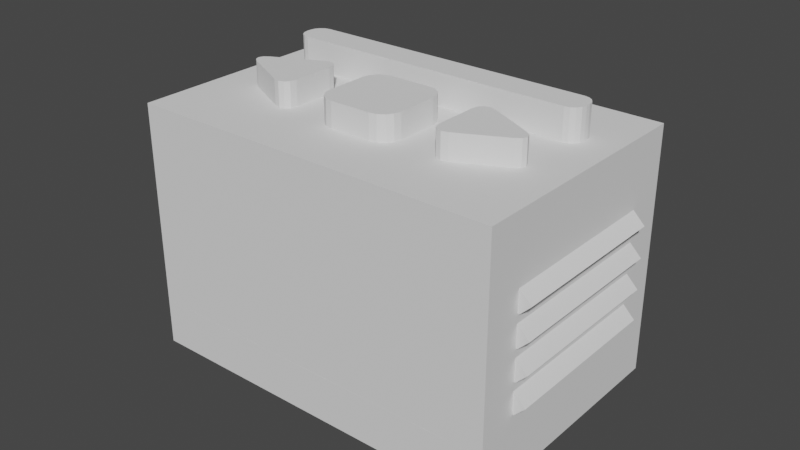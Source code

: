 # Source: case-back.blend  (saved by Blender 3.6.11; exported with 4.5.12 LTS)
import bpy
from mathutils import Matrix  # noqa: F401  (used for matrix-valued properties, if any)

bpy.ops.wm.read_factory_settings(use_empty=True)
scene = bpy.context.scene
scene.name = 'Scene'

# ---- collections
col_collection = bpy.data.collections.new('Collection'); scene.collection.children.link(col_collection)
col_vents_001 = bpy.data.collections.new('Vents.001'); scene.collection.children.link(col_vents_001)

# ---- world
world_world = bpy.data.worlds.new('World'); scene.world = world_world
world_world.use_nodes = True; world_world.node_tree.nodes.clear()
_N = world_world.node_tree.nodes; _L = world_world.node_tree.links
n0 = _N.new('ShaderNodeOutputWorld'); n0.name = 'World Output'; n0.location = (300, 300)
n1 = _N.new('ShaderNodeBackground'); n1.name = 'Background'; n1.location = (10, 300)
n1.inputs[0].default_value = (0.05088, 0.05088, 0.05088, 1.0)
_L.new(n1.outputs[0], n0.inputs[0])
n0.is_active_output = True
world_world.color = (0.05088, 0.05088, 0.05088)
world_world.use_sun_shadow = False
world_world.sun_shadow_jitter_overblur = 0.0

# ---- meshes
me_cube_004 = bpy.data.meshes.new('Cube.004')
me_cube_004.from_pydata([(-0.04251, -0.04251, 0.04251), (-0.0301, -0.0425, 0.03187), (-0.04251, 0.04251, 0.04251), (0.04251, -0.04251, 0.04251), (0.0301, -0.0425, 0.03187), (0.04251, 0.04251, 0.04251), (0.03542, 0.0425, 0.02338), (-0.04251, -0.04251, -0.02656), (-0.0301, -0.0425, -0.02656), (-0.04251, 0.04251, -0.02656), (-0.03542, 0.0425, -0.02656), (0.04251, 0.04251, -0.02656), (0.03542, 0.0425, -0.02656), (0.04251, -0.04251, -0.02656), (0.0301, -0.0425, -0.02656), (-0.04251, -0.03188, 0.04251), (-0.04251, 0.03188, 0.04251), (-0.0301, -0.03187, 0.03187), (-0.03542, 0.03719, 0.03187), (0.04251, 0.03188, 0.04251), (0.04251, -0.03188, 0.04251), (0.03542, 0.03719, 0.03187), (0.0301, -0.03187, 0.03187), (0.04251, 0.03188, -0.02656), (0.04251, -0.03188, -0.02656), (0.03542, 0.03719, -0.02656), (0.0301, -0.03187, -0.02656), (-0.04251, -0.03188, -0.02656), (-0.04251, 0.03188, -0.02656), (-0.0301, -0.03187, -0.02656), (0.03542, -0.03187, -0.02656), (-0.03542, -0.03187, -0.02656), (-0.03542, 0.03719, -0.02656), (-0.03542, 0.0425, 0.02338), (0.0301, -0.03187, 0.03719), (-0.0301, -0.03187, 0.03719), (-0.03542, 0.03719, 0.03719), (0.03542, 0.03719, 0.03719), (-0.03542, -0.03187, 0.03719), (0.03542, -0.03187, 0.03719), (0.04251, -0.04251, 0.007974), (0.0301, -0.0425, 0.002656), (0.04251, 0.04251, 0.007974), (0.0301, -0.03187, 0.002656), (0.04251, -0.03188, 0.007974), (0.04251, 0.03188, 0.007974), (0.03542, 0.0425, 0.001594), (-0.04251, -0.04251, 0.007974), (-0.0301, -0.0425, 0.002656), (-0.04251, 0.04251, 0.007974), (-0.0301, -0.03187, 0.002656), (-0.04251, -0.03188, 0.007974), (-0.04251, 0.03188, 0.007974), (-0.03542, 0.0425, 0.001594), (-0.03542, 0.03719, 0.001594), (-0.03542, 0.03719, 0.02338), (0.03542, 0.03719, 0.001594), (0.03542, 0.03719, 0.02338), (0.03542, -0.03187, 0.03187), (-0.03542, -0.03187, 0.03187), (0.03542, -0.03187, 0.002656), (-0.03542, -0.03187, 0.002656)], [], [(45, 44, 24, 23), (16, 19, 5, 2), (52, 16, 2, 49), (45, 23, 11, 42), (48, 1, 0, 47), (41, 14, 13, 40), (43, 22, 58, 60), (40, 13, 24, 44), (28, 9, 10, 32), (47, 0, 15, 51), (51, 15, 16, 52), (27, 31, 7), (0, 3, 20, 15), (15, 20, 19, 16), (61, 50, 29, 31), (31, 27, 28, 32), (7, 31, 29, 8), (26, 30, 13, 14), (13, 30, 24), (12, 11, 23, 25), (24, 30, 25, 23), (3, 0, 1, 4), (41, 4, 22, 43), (48, 50, 17, 1), (1, 17, 22, 4), (59, 38, 35, 17), (21, 18, 55, 57), (58, 22, 34, 39), (2, 5, 6, 33), (6, 57, 55, 33), (10, 9, 33, 53), (12, 46, 6, 11), (38, 36, 35), (5, 42, 11, 6), (9, 49, 2, 33), (54, 53, 33, 55), (46, 12, 25, 56), (21, 57, 58), (60, 56, 25, 30), (18, 59, 55), (34, 35, 36, 37), (39, 34, 37), (18, 21, 37, 36), (22, 17, 35, 34), (38, 59, 18, 36), (37, 21, 58, 39), (6, 46, 56, 57), (14, 41, 43, 26), (3, 40, 44, 20), (26, 43, 60, 30), (4, 41, 40, 3), (19, 45, 42, 5), (19, 20, 44, 45), (31, 32, 54, 61), (32, 10, 53, 54), (8, 29, 50, 48), (59, 17, 50, 61), (27, 51, 52, 28), (7, 47, 51, 27), (8, 48, 47, 7), (28, 52, 49, 9), (56, 60, 58, 57), (54, 55, 59, 61)])
_uv = me_cube_004.uv_layers.new(name='UVMap')
_uv.uv.foreach_set('vector', [0.1667, 0.1667, 0.08333, 0.08333, 0.1667, 0.1667, 0.3333, 0.3333, 0.0, 0.0, 0.0, 0.0, 0.0, 0.0, 0.0, 0.0, 0.25, 0.08333, 0.0, 0.0, 0.0, 0.0, 0.25, 0.125, 0.1667, 0.1667, 0.3333, 0.3333, 0.5, 0.5, 0.25, 0.25, 0.0, 0.0, 0.0, 0.0, 0.0, 0.0, 0.0, 0.0, 0.0, 0.0, 0.0, 0.0, 0.0, 0.0, 0.0, 0.0, 0.08333, 0.08333, 0.0, 0.0, 0.0, 0.0, 0.08333, 0.08333, 0.0, 0.0, 0.0, 0.0, 0.1667, 0.1667, 0.08333, 0.08333, 0.5, 0.1667, 0.5, 0.25, 0.0, 0.0, 0.0, 0.0, 0.25, 0.0, 0.0, 0.0, 0.0, 0.0, 0.25, 0.04167, 0.25, 0.04167, 0.0, 0.0, 0.0, 0.0, 0.25, 0.08333, 0.5, 0.08333, 0.0, 0.0, 0.5, 0.0, 0.0, 0.0, 0.0, 0.0, 0.0, 0.0, 0.0, 0.0, 0.0, 0.0, 0.0, 0.0, 0.0, 0.0, 0.0, 0.0, 0.0, 0.0, 0.25, 0.04167, 0.5, 0.08333, 0.0, 0.0, 0.0, 0.0, 0.5, 0.08333, 0.5, 0.1667, 0.0, 0.0, 0.5, 0.0, 0.0, 0.0, 0.5, 0.08333, 0.5, 0.0, 0.1667, 0.1667, 0.1667, 0.1667, 0.0, 0.0, 0.0, 0.0, 0.0, 0.0, 0.1667, 0.1667, 0.1667, 0.1667, 0.0, 0.0, 0.5, 0.5, 0.3333, 0.3333, 0.0, 0.0, 0.1667, 0.1667, 0.1667, 0.1667, 0.3333, 0.3333, 0.3333, 0.3333, 0.0, 0.0, 0.0, 0.0, 0.0, 0.0, 0.0, 0.0, 0.0, 0.0, 0.0, 0.0, 0.0, 0.0, 0.08333, 0.08333, 0.25, 0.0, 0.25, 0.04167, 0.0, 0.0, 0.0, 0.0, 0.0, 0.0, 0.0, 0.0, 0.0, 0.0, 0.0, 0.0, 0.0, 0.0, 0.0, 0.0, 0.0, 0.0, 0.0, 0.0, 0.0, 0.0, 0.0, 0.0, 0.0, 0.0, 0.0, 0.0, 0.0, 0.0, 0.0, 0.0, 0.0, 0.0, 0.0, 0.0, 0.0, 0.0, 0.0, 0.0, 0.0, 0.0, 0.0, 0.0, 0.0, 0.0, 0.0, 0.0, 0.0, 0.0, 0.0, 0.0, 0.0, 0.0, 0.5, 0.25, 0.0, 0.0, 0.0, 0.0, 0.0, 0.0, 0.0, 0.0, 0.0, 0.0, 0.5, 0.5, 0.0, 0.0, 0.0, 0.0, 0.0, 0.0, 0.0, 0.0, 0.25, 0.25, 0.5, 0.5, 0.0, 0.0, 0.5, 0.25, 0.25, 0.125, 0.0, 0.0, 0.0, 0.0, 0.0, 0.0, 0.0, 0.0, 0.0, 0.0, 0.0, 0.0, 0.0, 0.0, 0.0, 0.0, 0.0, 0.0, 0.0, 0.0, 0.0, 0.0, 0.0, 0.0, 0.0, 0.0, 0.08333, 0.08333, 0.0, 0.0, 0.0, 0.0, 0.1667, 0.1667, 0.0, 0.0, 0.0, 0.0, 0.0, 0.0, 0.0, 0.0, 0.0, 0.0, 0.0, 0.0, 0.0, 0.0, 0.0, 0.0, 0.0, 0.0, 0.0, 0.0, 0.0, 0.0, 0.0, 0.0, 0.0, 0.0, 0.0, 0.0, 0.0, 0.0, 0.0, 0.0, 0.0, 0.0, 0.0, 0.0, 0.0, 0.0, 0.0, 0.0, 0.0, 0.0, 0.0, 0.0, 0.0, 0.0, 0.0, 0.0, 0.0, 0.0, 0.0, 0.0, 0.0, 0.0, 0.0, 0.0, 0.0, 0.0, 0.0, 0.0, 0.0, 0.0, 0.0, 0.0, 0.08333, 0.08333, 0.1667, 0.1667, 0.0, 0.0, 0.0, 0.0, 0.08333, 0.08333, 0.0, 0.0, 0.1667, 0.1667, 0.08333, 0.08333, 0.08333, 0.08333, 0.1667, 0.1667, 0.0, 0.0, 0.0, 0.0, 0.0, 0.0, 0.0, 0.0, 0.0, 0.0, 0.1667, 0.1667, 0.25, 0.25, 0.0, 0.0, 0.0, 0.0, 0.0, 0.0, 0.08333, 0.08333, 0.1667, 0.1667, 0.0, 0.0, 0.0, 0.0, 0.0, 0.0, 0.0, 0.0, 0.0, 0.0, 0.0, 0.0, 0.0, 0.0, 0.0, 0.0, 0.5, 0.0, 0.5, 0.08333, 0.25, 0.04167, 0.25, 0.0, 0.0, 0.0, 0.0, 0.0, 0.25, 0.04167, 0.0, 0.0, 0.5, 0.08333, 0.25, 0.04167, 0.25, 0.08333, 0.5, 0.1667, 0.5, 0.0, 0.25, 0.0, 0.25, 0.04167, 0.5, 0.08333, 0.0, 0.0, 0.0, 0.0, 0.0, 0.0, 0.0, 0.0, 0.5, 0.1667, 0.25, 0.08333, 0.25, 0.125, 0.5, 0.25, 0.0, 0.0, 0.08333, 0.08333, 0.0, 0.0, 0.0, 0.0, 0.0, 0.0, 0.0, 0.0, 0.0, 0.0, 0.0, 0.0])
me_cube_004.update()
me_cube_005 = bpy.data.meshes.new('Cube.005')
me_cube_005.from_pydata([(-0.03542, -0.03187, -0.0375), (-0.04251, -0.04251, -0.04251), (-0.03542, 0.03719, -0.0375), (-0.04251, 0.04251, -0.04251), (0.03542, -0.03187, -0.0375), (0.04251, -0.04251, -0.04251), (0.03542, 0.03719, -0.0375), (0.04251, 0.04251, -0.04251), (-0.03542, -0.03187, -0.02656), (-0.04251, -0.04251, -0.02656), (-0.03542, 0.03719, -0.02656), (-0.04251, 0.04251, -0.02656), (0.03542, 0.03719, -0.02656), (0.04251, 0.04251, -0.02656), (0.03542, -0.03187, -0.02656), (0.04251, -0.04251, -0.02656), (0.017, 0.03719, -0.02656), (0.0255, 0.03719, -0.02656), (0.0255, 0.04251, -0.02656), (0.017, 0.04251, -0.02656), (0.017, 0.04251, -0.03347), (0.0255, 0.04251, -0.03347), (0.017, 0.03719, -0.03347), (0.0255, 0.03719, -0.03347), (-0.009917, 0.03719, -0.02656), (-0.03117, 0.03719, -0.02656), (-0.03117, 0.04251, -0.02656), (-0.009917, 0.04251, -0.02656), (-0.03117, 0.04251, -0.03347), (-0.009917, 0.04251, -0.03347), (-0.03117, 0.03719, -0.03347), (-0.009917, 0.03719, -0.03347)], [], [(14, 8, 9, 15), (12, 14, 15, 13), (17, 12, 13, 18), (16, 19, 27, 24), (11, 10, 25, 26), (8, 10, 11, 9), (1, 3, 7, 5), (0, 4, 6, 2), (1, 5, 15, 9), (0, 8, 14, 4), (5, 7, 13, 15), (4, 14, 12, 6), (18, 13, 7, 3, 11, 26, 28, 29, 27, 19, 20, 21), (10, 2, 6, 12, 17, 23, 22, 16, 24, 31, 30, 25), (3, 1, 9, 11), (2, 10, 8, 0), (16, 22, 20, 19), (18, 21, 23, 17), (23, 21, 20, 22), (26, 25, 30, 28), (27, 29, 31, 24), (31, 29, 28, 30)])
_uv = me_cube_005.uv_layers.new(name='UVMap')
_uv.uv.foreach_set('vector', [0.5, 0.75, 0.5, 1.0, 0.5, 1.0, 0.5, 0.75, 0.5, 0.5, 0.5, 0.75, 0.5, 0.75, 0.5, 0.5, 0.5, 0.465, 0.5, 0.5, 0.5, 0.5, 0.5, 0.45, 0.5, 0.435, 0.5, 0.425, 0.5, 0.3667, 0.5, 0.365, 0.5, 0.25, 0.5, 0.25, 0.5, 0.285, 0.5, 0.3, 0.5, 0.0, 0.5, 0.25, 0.5, 0.25, 0.5, 0.0, 0.125, 0.75, 0.125, 0.5, 0.375, 0.5, 0.375, 0.75, 0.125, 0.75, 0.375, 0.75, 0.375, 0.5, 0.125, 0.5, 0.375, 1.0, 0.375, 0.75, 0.5, 0.75, 0.5, 1.0, 0.375, 1.0, 0.5, 1.0, 0.5, 0.75, 0.375, 0.75, 0.375, 0.75, 0.375, 0.5, 0.5, 0.5, 0.5, 0.75, 0.375, 0.75, 0.5, 0.75, 0.5, 0.5, 0.375, 0.5, 0.5, 0.45, 0.5, 0.5, 0.375, 0.5, 0.375, 0.25, 0.5, 0.25, 0.5, 0.3, 0.4459, 0.3, 0.4459, 0.3667, 0.5, 0.3667, 0.5, 0.425, 0.4459, 0.425, 0.4459, 0.45, 0.5, 0.25, 0.375, 0.25, 0.375, 0.5, 0.5, 0.5, 0.5, 0.465, 0.4211, 0.465, 0.4211, 0.435, 0.5, 0.435, 0.5, 0.365, 0.4211, 0.365, 0.4211, 0.285, 0.5, 0.285, 0.375, 0.25, 0.375, 0.0, 0.5, 0.0, 0.5, 0.25, 0.375, 0.25, 0.5, 0.25, 0.5, 0.0, 0.375, 0.0, 0.6071, 0.0625, 0.375, 0.0625, 0.375, 0.1877, 0.6071, 0.1877, 0.6071, 0.5623, 0.375, 0.5623, 0.375, 0.6875, 0.6071, 0.6875, 0.375, 0.6875, 0.375, 0.5623, 0.125, 0.5623, 0.125, 0.6875, 0.6071, 0.1877, 0.6071, 0.0625, 0.375, 0.0625, 0.375, 0.1877, 0.6071, 0.5623, 0.375, 0.5623, 0.375, 0.6875, 0.6071, 0.6875, 0.375, 0.6875, 0.375, 0.5623, 0.125, 0.5623, 0.125, 0.6875])
me_cube_005.update()
me_cube_009 = bpy.data.meshes.new('Cube.009')
me_cube_009.from_pydata([(-0.0425, -0.0425, -0.0425), (-0.0425, -0.0425, 0.0425), (-0.0425, 0.0425, -0.0425), (-0.0425, 0.0425, 0.0425), (0.0425, -0.0425, -0.0425), (0.0425, -0.0425, 0.0425), (0.0425, 0.0425, -0.0425), (0.0425, 0.0425, 0.0425)], [], [(0, 1, 3, 2), (2, 3, 7, 6), (6, 7, 5, 4), (4, 5, 1, 0), (2, 6, 4, 0), (7, 3, 1, 5)])
_uv = me_cube_009.uv_layers.new(name='UVMap')
_uv.uv.foreach_set('vector', [0.375, 0.0, 0.625, 0.0, 0.625, 0.25, 0.375, 0.25, 0.375, 0.25, 0.625, 0.25, 0.625, 0.5, 0.375, 0.5, 0.375, 0.5, 0.625, 0.5, 0.625, 0.75, 0.375, 0.75, 0.375, 0.75, 0.625, 0.75, 0.625, 1.0, 0.375, 1.0, 0.125, 0.5, 0.375, 0.5, 0.375, 0.75, 0.125, 0.75, 0.625, 0.5, 0.875, 0.5, 0.875, 0.75, 0.625, 0.75])
me_cube_009.update()
me_cube_010 = bpy.data.meshes.new('Cube.010')
me_cube_010.from_pydata([(-0.049, -0.02, -0.0425), (-0.049, -0.02, 0.0425), (-0.049, 0.04, -0.0425), (-0.049, 0.04, 0.0425), (0.049, -0.02, -0.0425), (0.049, -0.02, 0.0425), (0.049, 0.04, -0.0425), (0.049, 0.04, 0.0425)], [], [(0, 1, 3, 2), (2, 3, 7, 6), (6, 7, 5, 4), (4, 5, 1, 0), (2, 6, 4, 0), (7, 3, 1, 5)])
_uv = me_cube_010.uv_layers.new(name='UVMap')
_uv.uv.foreach_set('vector', [0.375, 0.0, 0.625, 0.0, 0.625, 0.25, 0.375, 0.25, 0.375, 0.25, 0.625, 0.25, 0.625, 0.5, 0.375, 0.5, 0.375, 0.5, 0.625, 0.5, 0.625, 0.75, 0.375, 0.75, 0.375, 0.75, 0.625, 0.75, 0.625, 1.0, 0.375, 1.0, 0.125, 0.5, 0.375, 0.5, 0.375, 0.75, 0.125, 0.75, 0.625, 0.5, 0.875, 0.5, 0.875, 0.75, 0.625, 0.75])
me_cube_010.update()
me_cube_011 = bpy.data.meshes.new('Cube.011')
me_cube_011.from_pydata([(-0.0425, -0.0425, -0.765), (-0.0425, -0.0425, 0.0425), (-0.0425, 0.0425, -0.765), (-0.0425, 0.0425, 0.0425), (0.0425, -0.0425, -0.765), (0.0425, -0.0425, 0.0425), (0.0425, 0.0425, -0.765), (0.0425, 0.0425, 0.0425)], [], [(0, 1, 3, 2), (2, 3, 7, 6), (6, 7, 5, 4), (4, 5, 1, 0), (2, 6, 4, 0), (7, 3, 1, 5)])
_uv = me_cube_011.uv_layers.new(name='UVMap')
_uv.uv.foreach_set('vector', [0.375, 0.0, 0.625, 0.0, 0.625, 0.25, 0.375, 0.25, 0.375, 0.25, 0.625, 0.25, 0.625, 0.5, 0.375, 0.5, 0.375, 0.5, 0.625, 0.5, 0.625, 0.75, 0.375, 0.75, 0.375, 0.75, 0.625, 0.75, 0.625, 1.0, 0.375, 1.0, 0.125, 0.5, 0.375, 0.5, 0.375, 0.75, 0.125, 0.75, 0.625, 0.5, 0.875, 0.5, 0.875, 0.75, 0.625, 0.75])
me_cube_011.update()
me_cube_012 = bpy.data.meshes.new('Cube.012')
me_cube_012.from_pydata([(-0.0225, -0.0425, -0.0425), (-0.0425, -0.0225, -0.0425), (-0.03015, -0.04098, -0.0425), (-0.03664, -0.03664, -0.0425), (-0.04098, -0.03015, -0.0425), (-0.0425, -0.0225, 0.0425), (-0.0225, -0.0425, 0.0425), (-0.04098, -0.03015, 0.0425), (-0.03664, -0.03664, 0.0425), (-0.03015, -0.04098, 0.0425), (-0.0425, 0.0225, -0.0425), (-0.0225, 0.0425, -0.0425), (-0.04098, 0.03015, -0.0425), (-0.03664, 0.03664, -0.0425), (-0.03015, 0.04098, -0.0425), (-0.0225, 0.0425, 0.0425), (-0.0425, 0.0225, 0.0425), (-0.03015, 0.04098, 0.0425), (-0.03664, 0.03664, 0.0425), (-0.04098, 0.03015, 0.0425), (0.0425, -0.0225, -0.0425), (0.0225, -0.0425, -0.0425), (0.04098, -0.03015, -0.0425), (0.03664, -0.03664, -0.0425), (0.03015, -0.04098, -0.0425), (0.0225, -0.0425, 0.0425), (0.0425, -0.0225, 0.0425), (0.03015, -0.04098, 0.0425), (0.03664, -0.03664, 0.0425), (0.04098, -0.03015, 0.0425), (0.0225, 0.0425, -0.0425), (0.0425, 0.0225, -0.0425), (0.03015, 0.04098, -0.0425), (0.03664, 0.03664, -0.0425), (0.04098, 0.03015, -0.0425), (0.0425, 0.0225, 0.0425), (0.0225, 0.0425, 0.0425), (0.04098, 0.03015, 0.0425), (0.03664, 0.03664, 0.0425), (0.03015, 0.04098, 0.0425), (0.1029, -0.03356, -0.0425), (0.085, -0.0225, -0.0425), (0.09604, -0.03546, -0.0425), (0.09024, -0.03402, -0.0425), (0.08636, -0.02947, -0.0425), (0.085, -0.0225, 0.0425), (0.1029, -0.03356, 0.0425), (0.08636, -0.02947, 0.0425), (0.09024, -0.03402, 0.0425), (0.09604, -0.03546, 0.0425), (0.085, 0.0225, -0.0425), (0.1029, 0.03356, -0.0425), (0.08636, 0.02947, -0.0425), (0.09024, 0.03402, -0.0425), (0.09604, 0.03546, -0.0425), (0.1029, 0.03356, 0.0425), (0.085, 0.0225, 0.0425), (0.09604, 0.03546, 0.0425), (0.09024, 0.03402, 0.0425), (0.08636, 0.02947, 0.0425), (0.1521, -0.008944, 0.0425), (0.1521, 0.008944, 0.0425), (0.1576, -0.004841, 0.0425), (0.1595, 0.0, 0.0425), (0.1576, 0.004841, 0.0425), (0.1521, 0.008944, -0.0425), (0.1521, -0.008944, -0.0425), (0.1576, 0.004841, -0.0425), (0.1595, 0.0, -0.0425), (0.1576, -0.004841, -0.0425), (-0.1521, -0.008944, -0.0425), (-0.1521, 0.008944, -0.0425), (-0.1576, -0.004841, -0.0425), (-0.1595, 0.0, -0.0425), (-0.1576, 0.004841, -0.0425), (-0.1521, 0.008944, 0.0425), (-0.1521, -0.008944, 0.0425), (-0.1576, 0.004841, 0.0425), (-0.1595, 0.0, 0.0425), (-0.1576, -0.004841, 0.0425), (-0.085, -0.0225, -0.0425), (-0.1029, -0.03356, -0.0425), (-0.08636, -0.02947, -0.0425), (-0.09024, -0.03402, -0.0425), (-0.09604, -0.03546, -0.0425), (-0.1029, -0.03356, 0.0425), (-0.085, -0.0225, 0.0425), (-0.09604, -0.03546, 0.0425), (-0.09024, -0.03402, 0.0425), (-0.08636, -0.02947, 0.0425), (-0.1029, 0.03356, -0.0425), (-0.085, 0.0225, -0.0425), (-0.09604, 0.03546, -0.0425), (-0.09024, 0.03402, -0.0425), (-0.08636, 0.02947, -0.0425), (-0.085, 0.0225, 0.0425), (-0.1029, 0.03356, 0.0425), (-0.08636, 0.02947, 0.0425), (-0.09024, 0.03402, 0.0425), (-0.09604, 0.03546, 0.0425)], [], [(21, 25, 6, 0), (31, 35, 26, 20), (50, 52, 53, 54, 51, 65, 67, 68, 69, 66, 40, 42, 43, 44, 41), (35, 37, 38, 39, 36, 15, 17, 18, 19, 16, 5, 7, 8, 9, 6, 25, 27, 28, 29, 26), (1, 5, 16, 10), (11, 15, 36, 30), (66, 60, 46, 40), (70, 72, 73, 74, 71, 90, 92, 93, 94, 91, 80, 82, 83, 84, 81), (60, 62, 63, 64, 61, 55, 57, 58, 59, 56, 45, 47, 48, 49, 46), (41, 45, 56, 50), (51, 55, 61, 65), (95, 97, 98, 99, 96, 75, 77, 78, 79, 76, 85, 87, 88, 89, 86), (71, 75, 96, 90), (81, 85, 76, 70), (91, 95, 86, 80), (0, 6, 9, 2), (2, 9, 8, 3), (3, 8, 7, 4), (4, 7, 5, 1), (15, 11, 14, 17), (17, 14, 13, 18), (18, 13, 12, 19), (19, 12, 10, 16), (35, 31, 34, 37), (37, 34, 33, 38), (38, 33, 32, 39), (39, 32, 30, 36), (25, 21, 24, 27), (27, 24, 23, 28), (28, 23, 22, 29), (29, 22, 20, 26), (40, 46, 49, 42), (42, 49, 48, 43), (43, 48, 47, 44), (44, 47, 45, 41), (55, 51, 54, 57), (57, 54, 53, 58), (58, 53, 52, 59), (59, 52, 50, 56), (60, 66, 69, 62), (62, 69, 68, 63), (63, 68, 67, 64), (64, 67, 65, 61), (95, 91, 94, 97), (97, 94, 93, 98), (98, 93, 92, 99), (99, 92, 90, 96), (85, 81, 84, 87), (87, 84, 83, 88), (88, 83, 82, 89), (89, 82, 80, 86), (70, 76, 79, 72), (72, 79, 78, 73), (73, 78, 77, 74), (74, 77, 75, 71), (10, 12, 13, 14, 11, 30, 32, 33, 34, 31, 20, 22, 23, 24, 21, 0, 2, 3, 4, 1)])
_uv = me_cube_012.uv_layers.new(name='UVMap')
_uv.uv.foreach_set('vector', [0.375, 0.8088, 0.625, 0.8088, 0.625, 0.9412, 0.375, 0.9412, 0.375, 0.5588, 0.625, 0.5588, 0.625, 0.6912, 0.375, 0.6912, 0.125, 0.5588, 0.129, 0.5403, 0.1404, 0.5326, 0.1575, 0.537, 0.1776, 0.5526, 0.3224, 0.6974, 0.3385, 0.7175, 0.3442, 0.7346, 0.3385, 0.746, 0.3224, 0.75, 0.1776, 0.75, 0.1575, 0.7455, 0.1404, 0.7328, 0.129, 0.7137, 0.125, 0.6912, 0.625, 0.5588, 0.6295, 0.5363, 0.6422, 0.5172, 0.6613, 0.5045, 0.6838, 0.5, 0.8162, 0.5, 0.8387, 0.5045, 0.8578, 0.5172, 0.8705, 0.5363, 0.875, 0.5588, 0.875, 0.6912, 0.8705, 0.7137, 0.8578, 0.7328, 0.8387, 0.7455, 0.8162, 0.75, 0.6838, 0.75, 0.6613, 0.7455, 0.6422, 0.7328, 0.6295, 0.7137, 0.625, 0.6912, 0.375, 0.05882, 0.625, 0.05882, 0.625, 0.1912, 0.375, 0.1912, 0.375, 0.3088, 0.625, 0.3088, 0.625, 0.4412, 0.375, 0.4412, 0.375, 0.8026, 0.625, 0.8026, 0.625, 0.9474, 0.375, 0.9474, 0.1776, 0.5526, 0.1615, 0.5325, 0.1558, 0.5154, 0.1615, 0.504, 0.1776, 0.5, 0.3224, 0.5, 0.3425, 0.5045, 0.3596, 0.5172, 0.371, 0.5363, 0.375, 0.5588, 0.375, 0.6912, 0.371, 0.7097, 0.3596, 0.7174, 0.3425, 0.713, 0.3224, 0.6974, 0.6776, 0.5526, 0.6615, 0.5325, 0.6558, 0.5154, 0.6615, 0.504, 0.6776, 0.5, 0.8224, 0.5, 0.8425, 0.5045, 0.8596, 0.5172, 0.871, 0.5363, 0.875, 0.5588, 0.875, 0.6912, 0.871, 0.7097, 0.8596, 0.7174, 0.8425, 0.713, 0.8224, 0.6974, 0.375, 0.05882, 0.625, 0.05882, 0.625, 0.1912, 0.375, 0.1912, 0.375, 0.3026, 0.625, 0.3026, 0.625, 0.4474, 0.375, 0.4474, 0.625, 0.5588, 0.629, 0.5403, 0.6404, 0.5326, 0.6575, 0.537, 0.6776, 0.5526, 0.8224, 0.6974, 0.8385, 0.7175, 0.8442, 0.7346, 0.8385, 0.746, 0.8224, 0.75, 0.6776, 0.75, 0.6575, 0.7455, 0.6404, 0.7328, 0.629, 0.7137, 0.625, 0.6912, 0.375, 0.3026, 0.625, 0.3026, 0.625, 0.4474, 0.375, 0.4474, 0.375, 0.8026, 0.625, 0.8026, 0.625, 0.9474, 0.375, 0.9474, 0.375, 0.5588, 0.625, 0.5588, 0.625, 0.6912, 0.375, 0.6912, 0.375, 0.9412, 0.625, 0.9412, 0.625, 0.9637, 0.375, 0.9637, 0.375, 0.9637, 0.625, 0.9637, 0.625, 1.0, 0.375, 1.0, 0.375, 0.0, 0.625, 0.0, 0.625, 0.03631, 0.375, 0.03631, 0.375, 0.03631, 0.625, 0.03631, 0.625, 0.05882, 0.375, 0.05882, 0.625, 0.3088, 0.375, 0.3088, 0.375, 0.2863, 0.625, 0.2863, 0.625, 0.2863, 0.375, 0.2863, 0.375, 0.25, 0.625, 0.25, 0.625, 0.25, 0.375, 0.25, 0.375, 0.2137, 0.625, 0.2137, 0.625, 0.2137, 0.375, 0.2137, 0.375, 0.1912, 0.625, 0.1912, 0.625, 0.5588, 0.375, 0.5588, 0.375, 0.5363, 0.625, 0.5363, 0.625, 0.5363, 0.375, 0.5363, 0.375, 0.5, 0.625, 0.5, 0.625, 0.5, 0.375, 0.5, 0.375, 0.4637, 0.625, 0.4637, 0.625, 0.4637, 0.375, 0.4637, 0.375, 0.4412, 0.625, 0.4412, 0.625, 0.8088, 0.375, 0.8088, 0.375, 0.7863, 0.625, 0.7863, 0.625, 0.7863, 0.375, 0.7863, 0.375, 0.75, 0.625, 0.75, 0.625, 0.75, 0.375, 0.75, 0.375, 0.7137, 0.625, 0.7137, 0.625, 0.7137, 0.375, 0.7137, 0.375, 0.6912, 0.625, 0.6912, 0.375, 0.9474, 0.625, 0.9474, 0.625, 0.9657, 0.375, 0.9657, 0.375, 0.9657, 0.625, 0.9657, 0.625, 1.0, 0.375, 1.0, 0.375, 0.0, 0.625, 0.0, 0.625, 0.03832, 0.375, 0.03832, 0.375, 0.03832, 0.625, 0.03832, 0.625, 0.05882, 0.375, 0.05882, 0.625, 0.3026, 0.375, 0.3026, 0.375, 0.2843, 0.625, 0.2843, 0.625, 0.2843, 0.375, 0.2843, 0.375, 0.25, 0.625, 0.25, 0.625, 0.25, 0.375, 0.25, 0.375, 0.2117, 0.625, 0.2117, 0.625, 0.2117, 0.375, 0.2117, 0.375, 0.1912, 0.625, 0.1912, 0.625, 0.8026, 0.375, 0.8026, 0.375, 0.7849, 0.625, 0.7849, 0.625, 0.7849, 0.375, 0.7849, 0.375, 0.75, 0.625, 0.75, 0.625, 0.5, 0.375, 0.5, 0.375, 0.4651, 0.625, 0.4651, 0.625, 0.4651, 0.375, 0.4651, 0.375, 0.4474, 0.625, 0.4474, 0.625, 0.5588, 0.375, 0.5588, 0.375, 0.5383, 0.625, 0.5383, 0.625, 0.5383, 0.375, 0.5383, 0.375, 0.5, 0.625, 0.5, 0.625, 0.5, 0.375, 0.5, 0.375, 0.4657, 0.625, 0.4657, 0.625, 0.4657, 0.375, 0.4657, 0.375, 0.4474, 0.625, 0.4474, 0.625, 0.8026, 0.375, 0.8026, 0.375, 0.7843, 0.625, 0.7843, 0.625, 0.7843, 0.375, 0.7843, 0.375, 0.75, 0.625, 0.75, 0.625, 0.75, 0.375, 0.75, 0.375, 0.7117, 0.625, 0.7117, 0.625, 0.7117, 0.375, 0.7117, 0.375, 0.6912, 0.625, 0.6912, 0.375, 0.9474, 0.625, 0.9474, 0.625, 0.9651, 0.375, 0.9651, 0.375, 0.9651, 0.625, 0.9651, 0.625, 1.0, 0.375, 1.0, 0.375, 0.25, 0.625, 0.25, 0.625, 0.2849, 0.375, 0.2849, 0.375, 0.2849, 0.625, 0.2849, 0.625, 0.3026, 0.375, 0.3026, 0.125, 0.5588, 0.1295, 0.5363, 0.1422, 0.5172, 0.1613, 0.5045, 0.1838, 0.5, 0.3162, 0.5, 0.3387, 0.5045, 0.3578, 0.5172, 0.3705, 0.5363, 0.375, 0.5588, 0.375, 0.6912, 0.3705, 0.7137, 0.3578, 0.7328, 0.3387, 0.7455, 0.3162, 0.75, 0.1838, 0.75, 0.1613, 0.7455, 0.1422, 0.7328, 0.1295, 0.7137, 0.125, 0.6912])
me_cube_012.update()
me_cube_013 = bpy.data.meshes.new('Cube.013')
me_cube_013.from_pydata([(-0.0425, -0.0425, -0.0425), (-0.0425, -0.0425, 0.0425), (-0.0425, 0.0425, -0.0425), (-0.0425, 0.0425, 0.0425), (0.0425, -0.0425, -0.0425), (0.0425, -0.0425, 0.0425), (0.0425, 0.0425, -0.0425), (0.0425, 0.0425, 0.0425)], [], [(0, 1, 3, 2), (2, 3, 7, 6), (6, 7, 5, 4), (4, 5, 1, 0), (2, 6, 4, 0), (7, 3, 1, 5)])
_uv = me_cube_013.uv_layers.new(name='UVMap')
_uv.uv.foreach_set('vector', [0.375, 0.0, 0.625, 0.0, 0.625, 0.25, 0.375, 0.25, 0.375, 0.25, 0.625, 0.25, 0.625, 0.5, 0.375, 0.5, 0.375, 0.5, 0.625, 0.5, 0.625, 0.75, 0.375, 0.75, 0.375, 0.75, 0.625, 0.75, 0.625, 1.0, 0.375, 1.0, 0.125, 0.5, 0.375, 0.5, 0.375, 0.75, 0.125, 0.75, 0.625, 0.5, 0.875, 0.5, 0.875, 0.75, 0.625, 0.75])
me_cube_013.update()
me_cube_016 = bpy.data.meshes.new('Cube.016')
me_cube_016.from_pydata([(-0.04576, -0.005, -0.01), (-0.05, -0.0007579, -0.01), (-0.04738, -0.004677, -0.01), (-0.04876, -0.003758, -0.01), (-0.04968, -0.002381, -0.01), (-0.05, -0.0007579, 0.01), (-0.04576, -0.005, 0.01), (-0.04968, -0.002381, 0.01), (-0.04876, -0.003758, 0.01), (-0.04738, -0.004677, 0.01), (-0.05, 0.0007579, -0.01), (-0.04576, 0.005, -0.01), (-0.04968, 0.002381, -0.01), (-0.04876, 0.003758, -0.01), (-0.04738, 0.004677, -0.01), (-0.04576, 0.005, 0.01), (-0.05, 0.0007579, 0.01), (-0.04738, 0.004677, 0.01), (-0.04876, 0.003758, 0.01), (-0.04968, 0.002381, 0.01), (0.05, -0.0007579, -0.01), (0.04576, -0.005, -0.01), (0.04968, -0.002381, -0.01), (0.04876, -0.003758, -0.01), (0.04738, -0.004677, -0.01), (0.04576, -0.005, 0.01), (0.05, -0.0007579, 0.01), (0.04738, -0.004677, 0.01), (0.04876, -0.003758, 0.01), (0.04968, -0.002381, 0.01), (0.04576, 0.005, -0.01), (0.05, 0.0007579, -0.01), (0.04738, 0.004677, -0.01), (0.04876, 0.003758, -0.01), (0.04968, 0.002381, -0.01), (0.05, 0.0007579, 0.01), (0.04576, 0.005, 0.01), (0.04968, 0.002381, 0.01), (0.04876, 0.003758, 0.01), (0.04738, 0.004677, 0.01)], [], [(21, 25, 6, 0), (31, 35, 26, 20), (35, 37, 38, 39, 36, 15, 17, 18, 19, 16, 5, 7, 8, 9, 6, 25, 27, 28, 29, 26), (1, 5, 16, 10), (11, 15, 36, 30), (0, 6, 9, 2), (2, 9, 8, 3), (3, 8, 7, 4), (4, 7, 5, 1), (15, 11, 14, 17), (17, 14, 13, 18), (18, 13, 12, 19), (19, 12, 10, 16), (35, 31, 34, 37), (37, 34, 33, 38), (38, 33, 32, 39), (39, 32, 30, 36), (25, 21, 24, 27), (27, 24, 23, 28), (28, 23, 22, 29), (29, 22, 20, 26), (10, 12, 13, 14, 11, 30, 32, 33, 34, 31, 20, 22, 23, 24, 21, 0, 2, 3, 4, 1)])
_uv = me_cube_016.uv_layers.new(name='UVMap')
_uv.uv.foreach_set('vector', [0.375, 0.7606, 0.625, 0.7606, 0.625, 0.9894, 0.375, 0.9894, 0.375, 0.6061, 0.625, 0.6061, 0.625, 0.6439, 0.375, 0.6439, 0.625, 0.6061, 0.6258, 0.5655, 0.6281, 0.5311, 0.6315, 0.5081, 0.6356, 0.5, 0.8644, 0.5, 0.8685, 0.5081, 0.8719, 0.5311, 0.8742, 0.5655, 0.875, 0.6061, 0.875, 0.6439, 0.8742, 0.6845, 0.8719, 0.7189, 0.8685, 0.7419, 0.8644, 0.75, 0.6356, 0.75, 0.6315, 0.7419, 0.6281, 0.7189, 0.6258, 0.6845, 0.625, 0.6439, 0.375, 0.1061, 0.625, 0.1061, 0.625, 0.1439, 0.375, 0.1439, 0.375, 0.2606, 0.625, 0.2606, 0.625, 0.4894, 0.375, 0.4894, 0.375, 0.9894, 0.625, 0.9894, 0.625, 0.9935, 0.375, 0.9935, 0.375, 0.9935, 0.625, 0.9935, 0.625, 1.0, 0.375, 1.0, 0.375, 0.0, 0.625, 0.0, 0.625, 0.06547, 0.375, 0.06547, 0.375, 0.06547, 0.625, 0.06547, 0.625, 0.1061, 0.375, 0.1061, 0.625, 0.2606, 0.375, 0.2606, 0.375, 0.2565, 0.625, 0.2565, 0.625, 0.2565, 0.375, 0.2565, 0.375, 0.25, 0.625, 0.25, 0.625, 0.25, 0.375, 0.25, 0.375, 0.1845, 0.625, 0.1845, 0.625, 0.1845, 0.375, 0.1845, 0.375, 0.1439, 0.625, 0.1439, 0.625, 0.6061, 0.375, 0.6061, 0.375, 0.5655, 0.625, 0.5655, 0.625, 0.5655, 0.375, 0.5655, 0.375, 0.5, 0.625, 0.5, 0.625, 0.5, 0.375, 0.5, 0.375, 0.4935, 0.625, 0.4935, 0.625, 0.4935, 0.375, 0.4935, 0.375, 0.4894, 0.625, 0.4894, 0.625, 0.7606, 0.375, 0.7606, 0.375, 0.7565, 0.625, 0.7565, 0.625, 0.7565, 0.375, 0.7565, 0.375, 0.75, 0.625, 0.75, 0.625, 0.75, 0.375, 0.75, 0.375, 0.6845, 0.625, 0.6845, 0.625, 0.6845, 0.375, 0.6845, 0.375, 0.6439, 0.625, 0.6439, 0.125, 0.6061, 0.1258, 0.5655, 0.1281, 0.5311, 0.1315, 0.5081, 0.1356, 0.5, 0.3644, 0.5, 0.3685, 0.5081, 0.3719, 0.5311, 0.3742, 0.5655, 0.375, 0.6061, 0.375, 0.6439, 0.3742, 0.6845, 0.3719, 0.7189, 0.3685, 0.7419, 0.3644, 0.75, 0.1356, 0.75, 0.1315, 0.7419, 0.1281, 0.7189, 0.1258, 0.6845, 0.125, 0.6439])
me_cube_016.update()
me_cube_017 = bpy.data.meshes.new('Cube.017')
me_cube_017.from_pydata([(-0.0425, -0.0425, -0.0425), (-0.0425, -0.0425, 0.0425), (-0.0425, 0.0425, -0.0425), (-0.0425, 0.0425, 0.0425), (0.0425, -0.0425, -0.0425), (0.0425, -0.0425, 0.0425), (0.0425, 0.0425, -0.0425), (0.0425, 0.0425, 0.0425)], [], [(0, 1, 3, 2), (2, 3, 7, 6), (6, 7, 5, 4), (4, 5, 1, 0), (2, 6, 4, 0), (7, 3, 1, 5)])
_uv = me_cube_017.uv_layers.new(name='UVMap')
_uv.uv.foreach_set('vector', [0.375, 0.0, 0.625, 0.0, 0.625, 0.25, 0.375, 0.25, 0.375, 0.25, 0.625, 0.25, 0.625, 0.5, 0.375, 0.5, 0.375, 0.5, 0.625, 0.5, 0.625, 0.75, 0.375, 0.75, 0.375, 0.75, 0.625, 0.75, 0.625, 1.0, 0.375, 1.0, 0.125, 0.5, 0.375, 0.5, 0.375, 0.75, 0.125, 0.75, 0.625, 0.5, 0.875, 0.5, 0.875, 0.75, 0.625, 0.75])
me_cube_017.update()
me_cube_018 = bpy.data.meshes.new('Cube.018')
me_cube_018.from_pydata([(-0.0425, -0.0425, -0.0425), (-0.0425, -0.0425, 0.0425), (-0.0425, 0.0425, -0.0425), (-0.0425, 0.0425, 0.0425), (0.0425, -0.0425, -0.0425), (0.0425, -0.0425, 0.0425), (0.0425, 0.0425, -0.0425), (0.0425, 0.0425, 0.0425)], [], [(0, 1, 3, 2), (2, 3, 7, 6), (6, 7, 5, 4), (4, 5, 1, 0), (2, 6, 4, 0), (7, 3, 1, 5)])
_uv = me_cube_018.uv_layers.new(name='UVMap')
_uv.uv.foreach_set('vector', [0.375, 0.0, 0.625, 0.0, 0.625, 0.25, 0.375, 0.25, 0.375, 0.25, 0.625, 0.25, 0.625, 0.5, 0.375, 0.5, 0.375, 0.5, 0.625, 0.5, 0.625, 0.75, 0.375, 0.75, 0.375, 0.75, 0.625, 0.75, 0.625, 1.0, 0.375, 1.0, 0.125, 0.5, 0.375, 0.5, 0.375, 0.75, 0.125, 0.75, 0.625, 0.5, 0.875, 0.5, 0.875, 0.75, 0.625, 0.75])
me_cube_018.update()
me_cube_019 = bpy.data.meshes.new('Cube.019')
me_cube_019.from_pydata([(-0.0425, -0.0425, -0.0425), (-0.0425, -0.0425, 0.0425), (-0.0425, 0.0425, -0.0425), (-0.0425, 0.0425, 0.0425), (0.0425, -0.0425, -0.0425), (0.0425, -0.0425, 0.0425), (0.0425, 0.0425, -0.0425), (0.0425, 0.0425, 0.0425)], [], [(0, 1, 3, 2), (2, 3, 7, 6), (6, 7, 5, 4), (4, 5, 1, 0), (2, 6, 4, 0), (7, 3, 1, 5)])
_uv = me_cube_019.uv_layers.new(name='UVMap')
_uv.uv.foreach_set('vector', [0.375, 0.0, 0.625, 0.0, 0.625, 0.25, 0.375, 0.25, 0.375, 0.25, 0.625, 0.25, 0.625, 0.5, 0.375, 0.5, 0.375, 0.5, 0.625, 0.5, 0.625, 0.75, 0.375, 0.75, 0.375, 0.75, 0.625, 0.75, 0.625, 1.0, 0.375, 1.0, 0.125, 0.5, 0.375, 0.5, 0.375, 0.75, 0.125, 0.75, 0.625, 0.5, 0.875, 0.5, 0.875, 0.75, 0.625, 0.75])
me_cube_019.update()
me_cube_020 = bpy.data.meshes.new('Cube.020')
me_cube_020.from_pydata([(-0.0425, -0.0425, -0.0425), (-0.0425, -0.0425, 0.0425), (-0.0425, 0.0425, -0.0425), (-0.0425, 0.0425, 0.0425), (0.0425, -0.0425, -0.0425), (0.0425, -0.0425, 0.0425), (0.0425, 0.0425, -0.0425), (0.0425, 0.0425, 0.0425)], [], [(0, 1, 3, 2), (2, 3, 7, 6), (6, 7, 5, 4), (4, 5, 1, 0), (2, 6, 4, 0), (7, 3, 1, 5)])
_uv = me_cube_020.uv_layers.new(name='UVMap')
_uv.uv.foreach_set('vector', [0.375, 0.0, 0.625, 0.0, 0.625, 0.25, 0.375, 0.25, 0.375, 0.25, 0.625, 0.25, 0.625, 0.5, 0.375, 0.5, 0.375, 0.5, 0.625, 0.5, 0.625, 0.75, 0.375, 0.75, 0.375, 0.75, 0.625, 0.75, 0.625, 1.0, 0.375, 1.0, 0.125, 0.5, 0.375, 0.5, 0.375, 0.75, 0.125, 0.75, 0.625, 0.5, 0.875, 0.5, 0.875, 0.75, 0.625, 0.75])
me_cube_020.update()
me_cube_021 = bpy.data.meshes.new('Cube.021')
me_cube_021.from_pydata([(-0.0425, -0.0425, -0.0425), (-0.0425, -0.0425, 0.0425), (-0.0425, 0.0425, -0.0425), (-0.0425, 0.0425, 0.0425), (0.0425, -0.0425, -0.0425), (0.0425, -0.0425, 0.0425), (0.0425, 0.0425, -0.0425), (0.0425, 0.0425, 0.0425)], [], [(0, 1, 3, 2), (2, 3, 7, 6), (6, 7, 5, 4), (4, 5, 1, 0), (2, 6, 4, 0), (7, 3, 1, 5)])
_uv = me_cube_021.uv_layers.new(name='UVMap')
_uv.uv.foreach_set('vector', [0.375, 0.0, 0.625, 0.0, 0.625, 0.25, 0.375, 0.25, 0.375, 0.25, 0.625, 0.25, 0.625, 0.5, 0.375, 0.5, 0.375, 0.5, 0.625, 0.5, 0.625, 0.75, 0.375, 0.75, 0.375, 0.75, 0.625, 0.75, 0.625, 1.0, 0.375, 1.0, 0.125, 0.5, 0.375, 0.5, 0.375, 0.75, 0.125, 0.75, 0.625, 0.5, 0.875, 0.5, 0.875, 0.75, 0.625, 0.75])
me_cube_021.update()
me_cube_022 = bpy.data.meshes.new('Cube.022')
me_cube_022.from_pydata([(-0.0425, -0.0425, -0.0425), (-0.0425, -0.0425, 0.0425), (-0.0425, 0.0425, -0.0425), (-0.0425, 0.0425, 0.0425), (0.0425, -0.0425, -0.0425), (0.0425, -0.0425, 0.0425), (0.0425, 0.0425, -0.0425), (0.0425, 0.0425, 0.0425)], [], [(0, 1, 3, 2), (2, 3, 7, 6), (6, 7, 5, 4), (4, 5, 1, 0), (2, 6, 4, 0), (7, 3, 1, 5)])
_uv = me_cube_022.uv_layers.new(name='UVMap')
_uv.uv.foreach_set('vector', [0.375, 0.0, 0.625, 0.0, 0.625, 0.25, 0.375, 0.25, 0.375, 0.25, 0.625, 0.25, 0.625, 0.5, 0.375, 0.5, 0.375, 0.5, 0.625, 0.5, 0.625, 0.75, 0.375, 0.75, 0.375, 0.75, 0.625, 0.75, 0.625, 1.0, 0.375, 1.0, 0.125, 0.5, 0.375, 0.5, 0.375, 0.75, 0.125, 0.75, 0.625, 0.5, 0.875, 0.5, 0.875, 0.75, 0.625, 0.75])
me_cube_022.update()
me_cube_023 = bpy.data.meshes.new('Cube.023')
me_cube_023.from_pydata([(-0.0425, -0.0425, -0.0425), (-0.0425, -0.0425, 0.0425), (-0.0425, 0.0425, -0.0425), (-0.0425, 0.0425, 0.0425), (0.0425, -0.0425, -0.0425), (0.0425, -0.0425, 0.0425), (0.0425, 0.0425, -0.0425), (0.0425, 0.0425, 0.0425)], [], [(0, 1, 3, 2), (2, 3, 7, 6), (6, 7, 5, 4), (4, 5, 1, 0), (2, 6, 4, 0), (7, 3, 1, 5)])
_uv = me_cube_023.uv_layers.new(name='UVMap')
_uv.uv.foreach_set('vector', [0.375, 0.0, 0.625, 0.0, 0.625, 0.25, 0.375, 0.25, 0.375, 0.25, 0.625, 0.25, 0.625, 0.5, 0.375, 0.5, 0.375, 0.5, 0.625, 0.5, 0.625, 0.75, 0.375, 0.75, 0.375, 0.75, 0.625, 0.75, 0.625, 1.0, 0.375, 1.0, 0.125, 0.5, 0.375, 0.5, 0.375, 0.75, 0.125, 0.75, 0.625, 0.5, 0.875, 0.5, 0.875, 0.75, 0.625, 0.75])
me_cube_023.update()
me_cube_024 = bpy.data.meshes.new('Cube.024')
me_cube_024.from_pydata([(-0.0425, -0.0425, -0.0425), (-0.0425, -0.0425, 0.0425), (-0.0425, 0.0425, -0.0425), (-0.0425, 0.0425, 0.0425), (0.0425, -0.0425, -0.0425), (0.0425, -0.0425, 0.0425), (0.0425, 0.0425, -0.0425), (0.0425, 0.0425, 0.0425)], [], [(0, 1, 3, 2), (2, 3, 7, 6), (6, 7, 5, 4), (4, 5, 1, 0), (2, 6, 4, 0), (7, 3, 1, 5)])
_uv = me_cube_024.uv_layers.new(name='UVMap')
_uv.uv.foreach_set('vector', [0.375, 0.0, 0.625, 0.0, 0.625, 0.25, 0.375, 0.25, 0.375, 0.25, 0.625, 0.25, 0.625, 0.5, 0.375, 0.5, 0.375, 0.5, 0.625, 0.5, 0.625, 0.75, 0.375, 0.75, 0.375, 0.75, 0.625, 0.75, 0.625, 1.0, 0.375, 1.0, 0.125, 0.5, 0.375, 0.5, 0.375, 0.75, 0.125, 0.75, 0.625, 0.5, 0.875, 0.5, 0.875, 0.75, 0.625, 0.75])
me_cube_024.update()

# ---- objects
ob_top = bpy.data.objects.new('Top', me_cube_004)
ob_bottom = bpy.data.objects.new('Bottom', me_cube_005)
ob_speaker = bpy.data.objects.new('Speaker', me_cube_009)
ob_chamber = bpy.data.objects.new('Chamber', me_cube_010)
ob_button_holder = bpy.data.objects.new('Button Holder', me_cube_011)
ob_buttons = bpy.data.objects.new('Buttons', me_cube_012)
ob_display = bpy.data.objects.new('Display', me_cube_013)
ob_cube = bpy.data.objects.new('Cube', me_cube_016)
ob_cube_001 = bpy.data.objects.new('Cube.001', me_cube_017)
ob_cube_002 = bpy.data.objects.new('Cube.002', me_cube_018)
ob_cube_003 = bpy.data.objects.new('Cube.003', me_cube_019)
ob_cube_004 = bpy.data.objects.new('Cube.004', me_cube_020)
ob_cube_005 = bpy.data.objects.new('Cube.005', me_cube_021)
ob_cube_006 = bpy.data.objects.new('Cube.006', me_cube_022)
ob_cube_007 = bpy.data.objects.new('Cube.007', me_cube_023)
ob_cube_008 = bpy.data.objects.new('Cube.008', me_cube_024)

# ---- transforms, parenting, visibility, modifiers, constraints
ob_top.location = (0.0, 0.0, 0.0)
ob_top.scale = (1.412, 0.9412, 0.9412)
_m = ob_top.modifiers.new('Boolean', 'BOOLEAN')
_m.object = ob_buttons
_m = ob_top.modifiers.new('Boolean.001', 'BOOLEAN')
_m.operand_type = 'COLLECTION'
ob_bottom.location = (0.0, 0.0, 0.0)
ob_bottom.scale = (1.412, 0.9412, 0.9412)
ob_speaker.location = (0.0, 0.02963, -0.00217)
ob_speaker.scale = (1.176, 0.2353, 0.5294)
ob_chamber.location = (0.0, 0.0, 0.0255)
ob_chamber.scale = (1.0, 1.0, 0.05882)
ob_button_holder.location = (0.0, -0.006, 0.025)
ob_button_holder.scale = (1.153, 0.1412, 0.05882)
ob_buttons.location = (0.0, -0.008, 0.04)
ob_buttons.scale = (0.2982, 0.2982, 0.1882)
ob_display.location = (0.0, -0.0325, 0.0025)
ob_display.scale = (1.0, 0.1765, 0.6471)
ob_cube.location = (8.83e-18, 0.016, 0.04)
ob_cube_001.location = (-0.055, 0.0, -0.01)
ob_cube_001.rotation_euler = (0.0, 0.7854, 0.0)
ob_cube_001.scale = (0.05882, 0.6471, 0.2353)
_vg = ob_cube_001.vertex_groups.new(name='Group')
ob_cube_002.location = (-0.055, 0.0, 0.0)
ob_cube_002.rotation_euler = (0.0, 0.7854, 0.0)
ob_cube_002.scale = (0.05882, 0.6471, 0.2353)
ob_cube_003.location = (-0.055, 0.0, 0.01)
ob_cube_003.rotation_euler = (0.0, 0.7854, 0.0)
ob_cube_003.scale = (0.05882, 0.6471, 0.2353)
ob_cube_004.location = (-0.055, 0.0, 0.02)
ob_cube_004.rotation_euler = (0.0, 0.7854, 0.0)
ob_cube_004.scale = (0.05882, 0.6471, 0.2353)
ob_cube_005.location = (0.055, 0.0, -0.01)
ob_cube_005.rotation_euler = (0.0, 0.7854, 3.142)
ob_cube_005.scale = (0.05882, 0.6471, 0.2353)
ob_cube_006.location = (0.055, 0.0, 0.0)
ob_cube_006.rotation_euler = (0.0, 0.7854, 3.142)
ob_cube_006.scale = (0.05882, 0.6471, 0.2353)
ob_cube_007.location = (0.055, 0.0, 0.01)
ob_cube_007.rotation_euler = (0.0, 0.7854, 3.142)
ob_cube_007.scale = (0.05882, 0.6471, 0.2353)
ob_cube_008.location = (0.055, 0.0, 0.02)
ob_cube_008.rotation_euler = (0.0, 0.7854, 3.142)
ob_cube_008.scale = (0.05882, 0.6471, 0.2353)

# ---- collection membership
col_collection.objects.link(ob_top)
col_collection.objects.link(ob_bottom)
col_collection.objects.link(ob_speaker)
col_collection.objects.link(ob_chamber)
col_collection.objects.link(ob_button_holder)
col_collection.objects.link(ob_buttons)
col_collection.objects.link(ob_display)
col_collection.objects.link(ob_cube)
col_vents_001.objects.link(ob_cube_001)
col_vents_001.objects.link(ob_cube_002)
col_vents_001.objects.link(ob_cube_003)
col_vents_001.objects.link(ob_cube_004)
col_vents_001.objects.link(ob_cube_005)
col_vents_001.objects.link(ob_cube_006)
col_vents_001.objects.link(ob_cube_007)
col_vents_001.objects.link(ob_cube_008)

# ---- scene / render settings (as saved in the file)
scene.frame_start = 1; scene.frame_end = 250; scene.frame_set(0)
scene.render.engine = 'BLENDER_EEVEE_NEXT'
scene.cycles.sampling_pattern = 'TABULATED_SOBOL'
scene.view_settings.view_transform = 'Filmic'
bpy.context.view_layer.update()

# ---- added for rendering (the .blend has no active camera and no usable light): camera, sun
cam_auto = bpy.data.cameras.new('AutoCamera')
cam_auto.lens = 50.0
cam_auto.sensor_width = 36.0
cam_auto.clip_end = 1000.0
ob_auto_camera = bpy.data.objects.new('AutoCamera', cam_auto)
scene.collection.objects.link(ob_auto_camera)
ob_auto_camera.location = (0.185045, -0.222054, 0.153031)
ob_auto_camera.rotation_euler = (1.09748, -7.21219e-08, 0.694738)
scene.camera = ob_auto_camera
light_auto_sun = bpy.data.lights.new('AutoSun', 'SUN')
light_auto_sun.energy = 3.0
light_auto_sun.angle = 0.0523599
ob_auto_sun = bpy.data.objects.new('AutoSun', light_auto_sun)
scene.collection.objects.link(ob_auto_sun)
ob_auto_sun.rotation_euler = (0.872665, 0.174533, 0.523599)
bpy.context.view_layer.update()
